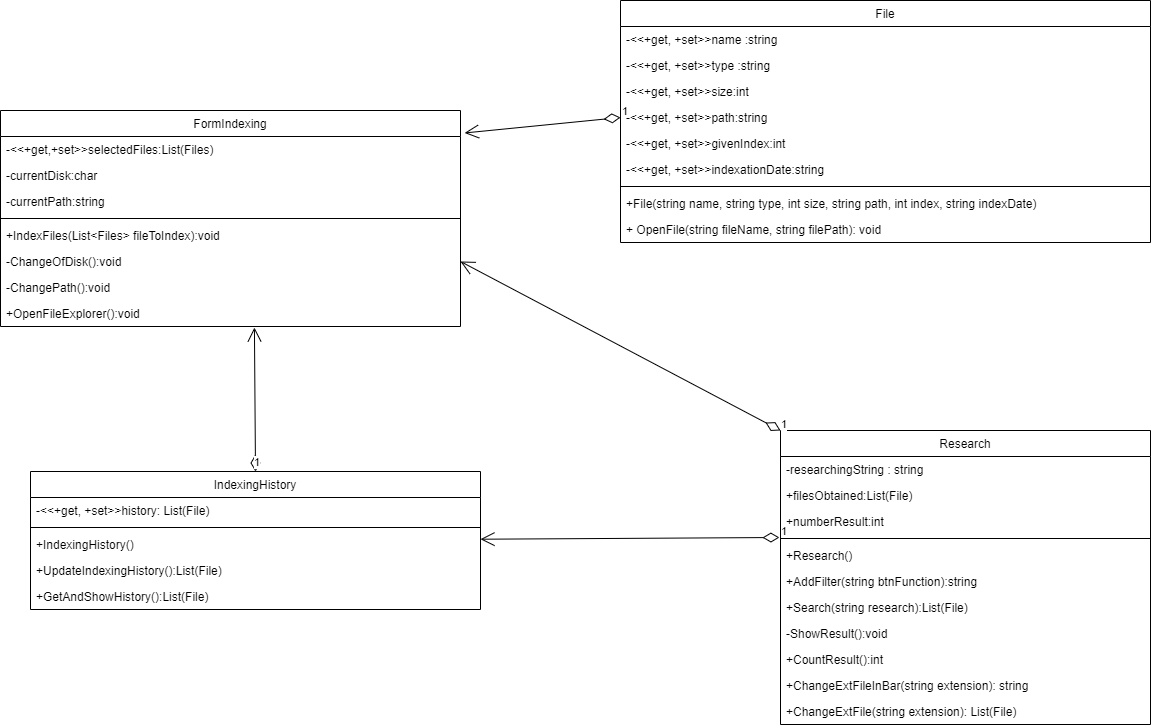

The diagram above was exported from draw.io. Its source (the exported page's mxGraphModel, read from the mxfile embedded in the PNG):
<mxGraphModel dx="1422" dy="1963" grid="1" gridSize="10" guides="1" tooltips="1" connect="1" arrows="1" fold="1" page="1" pageScale="1" pageWidth="1654" pageHeight="1169" math="0" shadow="0">
  <root>
    <mxCell id="WIyWlLk6GJQsqaUBKTNV-0" />
    <mxCell id="WIyWlLk6GJQsqaUBKTNV-1" parent="WIyWlLk6GJQsqaUBKTNV-0" />
    <mxCell id="x8Lj1QxfT4N2041paryd-1" value="IndexingHistory" style="swimlane;fontStyle=0;childLayout=stackLayout;horizontal=1;startSize=26;fillColor=none;horizontalStack=0;resizeParent=1;resizeParentMax=0;resizeLast=0;collapsible=1;marginBottom=0;" parent="WIyWlLk6GJQsqaUBKTNV-1" vertex="1">
      <mxGeometry x="320" y="421" width="450" height="138" as="geometry" />
    </mxCell>
    <mxCell id="x8Lj1QxfT4N2041paryd-2" value="-&lt;&lt;+get, +set&gt;&gt;history: List(File)&#10;" style="text;strokeColor=none;fillColor=none;align=left;verticalAlign=top;spacingLeft=4;spacingRight=4;overflow=hidden;rotatable=0;points=[[0,0.5],[1,0.5]];portConstraint=eastwest;" parent="x8Lj1QxfT4N2041paryd-1" vertex="1">
      <mxGeometry y="26" width="450" height="26" as="geometry" />
    </mxCell>
    <mxCell id="x8Lj1QxfT4N2041paryd-41" value="" style="line;strokeWidth=1;fillColor=none;align=left;verticalAlign=middle;spacingTop=-1;spacingLeft=3;spacingRight=3;rotatable=0;labelPosition=right;points=[];portConstraint=eastwest;" parent="x8Lj1QxfT4N2041paryd-1" vertex="1">
      <mxGeometry y="52" width="450" height="8" as="geometry" />
    </mxCell>
    <mxCell id="x8Lj1QxfT4N2041paryd-40" value="+IndexingHistory()" style="text;strokeColor=none;fillColor=none;align=left;verticalAlign=top;spacingLeft=4;spacingRight=4;overflow=hidden;rotatable=0;points=[[0,0.5],[1,0.5]];portConstraint=eastwest;" parent="x8Lj1QxfT4N2041paryd-1" vertex="1">
      <mxGeometry y="60" width="450" height="26" as="geometry" />
    </mxCell>
    <mxCell id="L0O5j2MgnnguA31d5Aj8-3" value="+UpdateIndexingHistory():List(File)" style="text;strokeColor=none;fillColor=none;align=left;verticalAlign=top;spacingLeft=4;spacingRight=4;overflow=hidden;rotatable=0;points=[[0,0.5],[1,0.5]];portConstraint=eastwest;" vertex="1" parent="x8Lj1QxfT4N2041paryd-1">
      <mxGeometry y="86" width="450" height="26" as="geometry" />
    </mxCell>
    <mxCell id="x8Lj1QxfT4N2041paryd-3" value="+GetAndShowHistory():List(File)" style="text;strokeColor=none;fillColor=none;align=left;verticalAlign=top;spacingLeft=4;spacingRight=4;overflow=hidden;rotatable=0;points=[[0,0.5],[1,0.5]];portConstraint=eastwest;" parent="x8Lj1QxfT4N2041paryd-1" vertex="1">
      <mxGeometry y="112" width="450" height="26" as="geometry" />
    </mxCell>
    <mxCell id="x8Lj1QxfT4N2041paryd-5" value="Research" style="swimlane;fontStyle=0;childLayout=stackLayout;horizontal=1;startSize=26;fillColor=none;horizontalStack=0;resizeParent=1;resizeParentMax=0;resizeLast=0;collapsible=1;marginBottom=0;" parent="WIyWlLk6GJQsqaUBKTNV-1" vertex="1">
      <mxGeometry x="1070" y="380" width="370" height="294" as="geometry" />
    </mxCell>
    <mxCell id="x8Lj1QxfT4N2041paryd-7" value="-researchingString : string" style="text;strokeColor=none;fillColor=none;align=left;verticalAlign=top;spacingLeft=4;spacingRight=4;overflow=hidden;rotatable=0;points=[[0,0.5],[1,0.5]];portConstraint=eastwest;" parent="x8Lj1QxfT4N2041paryd-5" vertex="1">
      <mxGeometry y="26" width="370" height="26" as="geometry" />
    </mxCell>
    <mxCell id="x8Lj1QxfT4N2041paryd-32" value="+filesObtained:List(File)" style="text;strokeColor=none;fillColor=none;align=left;verticalAlign=top;spacingLeft=4;spacingRight=4;overflow=hidden;rotatable=0;points=[[0,0.5],[1,0.5]];portConstraint=eastwest;" parent="x8Lj1QxfT4N2041paryd-5" vertex="1">
      <mxGeometry y="52" width="370" height="26" as="geometry" />
    </mxCell>
    <mxCell id="x8Lj1QxfT4N2041paryd-33" value="+numberResult:int" style="text;strokeColor=none;fillColor=none;align=left;verticalAlign=top;spacingLeft=4;spacingRight=4;overflow=hidden;rotatable=0;points=[[0,0.5],[1,0.5]];portConstraint=eastwest;" parent="x8Lj1QxfT4N2041paryd-5" vertex="1">
      <mxGeometry y="78" width="370" height="26" as="geometry" />
    </mxCell>
    <mxCell id="x8Lj1QxfT4N2041paryd-35" value="" style="line;strokeWidth=1;fillColor=none;align=left;verticalAlign=middle;spacingTop=-1;spacingLeft=3;spacingRight=3;rotatable=0;labelPosition=right;points=[];portConstraint=eastwest;" parent="x8Lj1QxfT4N2041paryd-5" vertex="1">
      <mxGeometry y="104" width="370" height="8" as="geometry" />
    </mxCell>
    <mxCell id="x8Lj1QxfT4N2041paryd-34" value="+Research()" style="text;strokeColor=none;fillColor=none;align=left;verticalAlign=top;spacingLeft=4;spacingRight=4;overflow=hidden;rotatable=0;points=[[0,0.5],[1,0.5]];portConstraint=eastwest;" parent="x8Lj1QxfT4N2041paryd-5" vertex="1">
      <mxGeometry y="112" width="370" height="26" as="geometry" />
    </mxCell>
    <mxCell id="x8Lj1QxfT4N2041paryd-22" value="+AddFilter(string btnFunction):string&#10;" style="text;strokeColor=none;fillColor=none;align=left;verticalAlign=top;spacingLeft=4;spacingRight=4;overflow=hidden;rotatable=0;points=[[0,0.5],[1,0.5]];portConstraint=eastwest;" parent="x8Lj1QxfT4N2041paryd-5" vertex="1">
      <mxGeometry y="138" width="370" height="26" as="geometry" />
    </mxCell>
    <mxCell id="x8Lj1QxfT4N2041paryd-21" value="+Search(string research):List(File)&#10;" style="text;strokeColor=none;fillColor=none;align=left;verticalAlign=top;spacingLeft=4;spacingRight=4;overflow=hidden;rotatable=0;points=[[0,0.5],[1,0.5]];portConstraint=eastwest;" parent="x8Lj1QxfT4N2041paryd-5" vertex="1">
      <mxGeometry y="164" width="370" height="26" as="geometry" />
    </mxCell>
    <mxCell id="x8Lj1QxfT4N2041paryd-24" value="-ShowResult():void" style="text;strokeColor=none;fillColor=none;align=left;verticalAlign=top;spacingLeft=4;spacingRight=4;overflow=hidden;rotatable=0;points=[[0,0.5],[1,0.5]];portConstraint=eastwest;" parent="x8Lj1QxfT4N2041paryd-5" vertex="1">
      <mxGeometry y="190" width="370" height="26" as="geometry" />
    </mxCell>
    <mxCell id="L0O5j2MgnnguA31d5Aj8-0" value="+CountResult():int" style="text;strokeColor=none;fillColor=none;align=left;verticalAlign=top;spacingLeft=4;spacingRight=4;overflow=hidden;rotatable=0;points=[[0,0.5],[1,0.5]];portConstraint=eastwest;" vertex="1" parent="x8Lj1QxfT4N2041paryd-5">
      <mxGeometry y="216" width="370" height="26" as="geometry" />
    </mxCell>
    <mxCell id="L0O5j2MgnnguA31d5Aj8-7" value="+ChangeExtFileInBar(string extension): string" style="text;strokeColor=none;fillColor=none;align=left;verticalAlign=top;spacingLeft=4;spacingRight=4;overflow=hidden;rotatable=0;points=[[0,0.5],[1,0.5]];portConstraint=eastwest;" vertex="1" parent="x8Lj1QxfT4N2041paryd-5">
      <mxGeometry y="242" width="370" height="26" as="geometry" />
    </mxCell>
    <mxCell id="L0O5j2MgnnguA31d5Aj8-8" value="+ChangeExtFile(string extension): List(File)" style="text;strokeColor=none;fillColor=none;align=left;verticalAlign=top;spacingLeft=4;spacingRight=4;overflow=hidden;rotatable=0;points=[[0,0.5],[1,0.5]];portConstraint=eastwest;" vertex="1" parent="x8Lj1QxfT4N2041paryd-5">
      <mxGeometry y="268" width="370" height="26" as="geometry" />
    </mxCell>
    <mxCell id="x8Lj1QxfT4N2041paryd-9" value="FormIndexing" style="swimlane;fontStyle=0;childLayout=stackLayout;horizontal=1;startSize=26;fillColor=none;horizontalStack=0;resizeParent=1;resizeParentMax=0;resizeLast=0;collapsible=1;marginBottom=0;" parent="WIyWlLk6GJQsqaUBKTNV-1" vertex="1">
      <mxGeometry x="290" y="60" width="460" height="216" as="geometry" />
    </mxCell>
    <mxCell id="x8Lj1QxfT4N2041paryd-10" value="-&lt;&lt;+get,+set&gt;&gt;selectedFiles:List(Files)" style="text;strokeColor=none;fillColor=none;align=left;verticalAlign=top;spacingLeft=4;spacingRight=4;overflow=hidden;rotatable=0;points=[[0,0.5],[1,0.5]];portConstraint=eastwest;" parent="x8Lj1QxfT4N2041paryd-9" vertex="1">
      <mxGeometry y="26" width="460" height="26" as="geometry" />
    </mxCell>
    <mxCell id="L0O5j2MgnnguA31d5Aj8-5" value="-currentDisk:char" style="text;strokeColor=none;fillColor=none;align=left;verticalAlign=top;spacingLeft=4;spacingRight=4;overflow=hidden;rotatable=0;points=[[0,0.5],[1,0.5]];portConstraint=eastwest;" vertex="1" parent="x8Lj1QxfT4N2041paryd-9">
      <mxGeometry y="52" width="460" height="26" as="geometry" />
    </mxCell>
    <mxCell id="L0O5j2MgnnguA31d5Aj8-6" value="-currentPath:string" style="text;strokeColor=none;fillColor=none;align=left;verticalAlign=top;spacingLeft=4;spacingRight=4;overflow=hidden;rotatable=0;points=[[0,0.5],[1,0.5]];portConstraint=eastwest;" vertex="1" parent="x8Lj1QxfT4N2041paryd-9">
      <mxGeometry y="78" width="460" height="26" as="geometry" />
    </mxCell>
    <mxCell id="x8Lj1QxfT4N2041paryd-42" value="" style="line;strokeWidth=1;fillColor=none;align=left;verticalAlign=middle;spacingTop=-1;spacingLeft=3;spacingRight=3;rotatable=0;labelPosition=right;points=[];portConstraint=eastwest;" parent="x8Lj1QxfT4N2041paryd-9" vertex="1">
      <mxGeometry y="104" width="460" height="8" as="geometry" />
    </mxCell>
    <mxCell id="x8Lj1QxfT4N2041paryd-38" value="+IndexFiles(List&lt;Files&gt; fileToIndex):void" style="text;strokeColor=none;fillColor=none;align=left;verticalAlign=top;spacingLeft=4;spacingRight=4;overflow=hidden;rotatable=0;points=[[0,0.5],[1,0.5]];portConstraint=eastwest;" parent="x8Lj1QxfT4N2041paryd-9" vertex="1">
      <mxGeometry y="112" width="460" height="26" as="geometry" />
    </mxCell>
    <mxCell id="L0O5j2MgnnguA31d5Aj8-1" value="-ChangeOfDisk():void" style="text;strokeColor=none;fillColor=none;align=left;verticalAlign=top;spacingLeft=4;spacingRight=4;overflow=hidden;rotatable=0;points=[[0,0.5],[1,0.5]];portConstraint=eastwest;" vertex="1" parent="x8Lj1QxfT4N2041paryd-9">
      <mxGeometry y="138" width="460" height="26" as="geometry" />
    </mxCell>
    <mxCell id="L0O5j2MgnnguA31d5Aj8-2" value="-ChangePath():void" style="text;strokeColor=none;fillColor=none;align=left;verticalAlign=top;spacingLeft=4;spacingRight=4;overflow=hidden;rotatable=0;points=[[0,0.5],[1,0.5]];portConstraint=eastwest;" vertex="1" parent="x8Lj1QxfT4N2041paryd-9">
      <mxGeometry y="164" width="460" height="26" as="geometry" />
    </mxCell>
    <mxCell id="L0O5j2MgnnguA31d5Aj8-4" value="+OpenFileExplorer():void" style="text;strokeColor=none;fillColor=none;align=left;verticalAlign=top;spacingLeft=4;spacingRight=4;overflow=hidden;rotatable=0;points=[[0,0.5],[1,0.5]];portConstraint=eastwest;" vertex="1" parent="x8Lj1QxfT4N2041paryd-9">
      <mxGeometry y="190" width="460" height="26" as="geometry" />
    </mxCell>
    <mxCell id="x8Lj1QxfT4N2041paryd-44" value="File" style="swimlane;fontStyle=0;childLayout=stackLayout;horizontal=1;startSize=26;fillColor=none;horizontalStack=0;resizeParent=1;resizeParentMax=0;resizeLast=0;collapsible=1;marginBottom=0;" parent="WIyWlLk6GJQsqaUBKTNV-1" vertex="1">
      <mxGeometry x="910" y="-50" width="530" height="242" as="geometry" />
    </mxCell>
    <mxCell id="x8Lj1QxfT4N2041paryd-54" value="-&lt;&lt;+get, +set&gt;&gt;name :string&#10;" style="text;strokeColor=none;fillColor=none;align=left;verticalAlign=top;spacingLeft=4;spacingRight=4;overflow=hidden;rotatable=0;points=[[0,0.5],[1,0.5]];portConstraint=eastwest;" parent="x8Lj1QxfT4N2041paryd-44" vertex="1">
      <mxGeometry y="26" width="530" height="26" as="geometry" />
    </mxCell>
    <mxCell id="x8Lj1QxfT4N2041paryd-56" value="-&lt;&lt;+get, +set&gt;&gt;type :string" style="text;strokeColor=none;fillColor=none;align=left;verticalAlign=top;spacingLeft=4;spacingRight=4;overflow=hidden;rotatable=0;points=[[0,0.5],[1,0.5]];portConstraint=eastwest;" parent="x8Lj1QxfT4N2041paryd-44" vertex="1">
      <mxGeometry y="52" width="530" height="26" as="geometry" />
    </mxCell>
    <mxCell id="x8Lj1QxfT4N2041paryd-57" value="-&lt;&lt;+get, +set&gt;&gt;size:int" style="text;strokeColor=none;fillColor=none;align=left;verticalAlign=top;spacingLeft=4;spacingRight=4;overflow=hidden;rotatable=0;points=[[0,0.5],[1,0.5]];portConstraint=eastwest;" parent="x8Lj1QxfT4N2041paryd-44" vertex="1">
      <mxGeometry y="78" width="530" height="26" as="geometry" />
    </mxCell>
    <mxCell id="x8Lj1QxfT4N2041paryd-58" value="-&lt;&lt;+get, +set&gt;&gt;path:string" style="text;strokeColor=none;fillColor=none;align=left;verticalAlign=top;spacingLeft=4;spacingRight=4;overflow=hidden;rotatable=0;points=[[0,0.5],[1,0.5]];portConstraint=eastwest;" parent="x8Lj1QxfT4N2041paryd-44" vertex="1">
      <mxGeometry y="104" width="530" height="26" as="geometry" />
    </mxCell>
    <mxCell id="x8Lj1QxfT4N2041paryd-59" value="-&lt;&lt;+get, +set&gt;&gt;givenIndex:int" style="text;strokeColor=none;fillColor=none;align=left;verticalAlign=top;spacingLeft=4;spacingRight=4;overflow=hidden;rotatable=0;points=[[0,0.5],[1,0.5]];portConstraint=eastwest;" parent="x8Lj1QxfT4N2041paryd-44" vertex="1">
      <mxGeometry y="130" width="530" height="26" as="geometry" />
    </mxCell>
    <mxCell id="x8Lj1QxfT4N2041paryd-60" value="-&lt;&lt;+get, +set&gt;&gt;indexationDate:string" style="text;strokeColor=none;fillColor=none;align=left;verticalAlign=top;spacingLeft=4;spacingRight=4;overflow=hidden;rotatable=0;points=[[0,0.5],[1,0.5]];portConstraint=eastwest;" parent="x8Lj1QxfT4N2041paryd-44" vertex="1">
      <mxGeometry y="156" width="530" height="26" as="geometry" />
    </mxCell>
    <mxCell id="x8Lj1QxfT4N2041paryd-48" value="" style="line;strokeWidth=1;fillColor=none;align=left;verticalAlign=middle;spacingTop=-1;spacingLeft=3;spacingRight=3;rotatable=0;labelPosition=right;points=[];portConstraint=eastwest;" parent="x8Lj1QxfT4N2041paryd-44" vertex="1">
      <mxGeometry y="182" width="530" height="8" as="geometry" />
    </mxCell>
    <mxCell id="x8Lj1QxfT4N2041paryd-49" value="+File(string name, string type, int size, string path, int index, string indexDate)" style="text;strokeColor=none;fillColor=none;align=left;verticalAlign=top;spacingLeft=4;spacingRight=4;overflow=hidden;rotatable=0;points=[[0,0.5],[1,0.5]];portConstraint=eastwest;" parent="x8Lj1QxfT4N2041paryd-44" vertex="1">
      <mxGeometry y="190" width="530" height="26" as="geometry" />
    </mxCell>
    <mxCell id="x8Lj1QxfT4N2041paryd-8" value="+ OpenFile(string fileName, string filePath): void" style="text;strokeColor=none;fillColor=none;align=left;verticalAlign=top;spacingLeft=4;spacingRight=4;overflow=hidden;rotatable=0;points=[[0,0.5],[1,0.5]];portConstraint=eastwest;" parent="x8Lj1QxfT4N2041paryd-44" vertex="1">
      <mxGeometry y="216" width="530" height="26" as="geometry" />
    </mxCell>
    <mxCell id="x8Lj1QxfT4N2041paryd-61" value="1" style="endArrow=open;html=1;endSize=12;startArrow=diamondThin;startSize=14;startFill=0;align=left;verticalAlign=bottom;rounded=0;entryX=0.552;entryY=1.038;entryDx=0;entryDy=0;entryPerimeter=0;exitX=0.5;exitY=0;exitDx=0;exitDy=0;" parent="WIyWlLk6GJQsqaUBKTNV-1" source="x8Lj1QxfT4N2041paryd-1" target="L0O5j2MgnnguA31d5Aj8-4" edge="1">
      <mxGeometry x="-1" y="3" relative="1" as="geometry">
        <mxPoint x="480" y="380" as="sourcePoint" />
        <mxPoint x="640" y="380" as="targetPoint" />
      </mxGeometry>
    </mxCell>
    <mxCell id="x8Lj1QxfT4N2041paryd-64" value="1" style="endArrow=open;html=1;endSize=12;startArrow=diamondThin;startSize=14;startFill=0;align=left;verticalAlign=bottom;rounded=0;exitX=-0.003;exitY=0.375;exitDx=0;exitDy=0;exitPerimeter=0;" parent="WIyWlLk6GJQsqaUBKTNV-1" target="x8Lj1QxfT4N2041paryd-1" edge="1" source="x8Lj1QxfT4N2041paryd-35">
      <mxGeometry x="-1" y="3" relative="1" as="geometry">
        <mxPoint x="1060" y="490" as="sourcePoint" />
        <mxPoint x="709.3023255813955" y="120" as="targetPoint" />
      </mxGeometry>
    </mxCell>
    <mxCell id="x8Lj1QxfT4N2041paryd-62" value="1" style="endArrow=open;html=1;endSize=12;startArrow=diamondThin;startSize=14;startFill=0;align=left;verticalAlign=bottom;rounded=0;entryX=1.009;entryY=0.104;entryDx=0;entryDy=0;entryPerimeter=0;exitX=0;exitY=0.5;exitDx=0;exitDy=0;" parent="WIyWlLk6GJQsqaUBKTNV-1" source="x8Lj1QxfT4N2041paryd-58" target="x8Lj1QxfT4N2041paryd-9" edge="1">
      <mxGeometry x="-1" y="3" relative="1" as="geometry">
        <mxPoint x="1020" y="-70" as="sourcePoint" />
        <mxPoint x="1180" y="-70" as="targetPoint" />
      </mxGeometry>
    </mxCell>
    <mxCell id="x8Lj1QxfT4N2041paryd-65" style="edgeStyle=none;rounded=0;orthogonalLoop=1;jettySize=auto;html=1;exitX=0.75;exitY=0;exitDx=0;exitDy=0;" parent="WIyWlLk6GJQsqaUBKTNV-1" source="x8Lj1QxfT4N2041paryd-1" target="x8Lj1QxfT4N2041paryd-1" edge="1">
      <mxGeometry relative="1" as="geometry" />
    </mxCell>
    <mxCell id="x8Lj1QxfT4N2041paryd-63" value="1" style="endArrow=open;html=1;endSize=12;startArrow=diamondThin;startSize=14;startFill=0;align=left;verticalAlign=bottom;rounded=0;entryX=1;entryY=0.5;entryDx=0;entryDy=0;exitX=0;exitY=0;exitDx=0;exitDy=0;" parent="WIyWlLk6GJQsqaUBKTNV-1" target="L0O5j2MgnnguA31d5Aj8-1" edge="1" source="x8Lj1QxfT4N2041paryd-5">
      <mxGeometry x="-1" y="3" relative="1" as="geometry">
        <mxPoint x="1104" y="402" as="sourcePoint" />
        <mxPoint x="760" y="133" as="targetPoint" />
      </mxGeometry>
    </mxCell>
  </root>
</mxGraphModel>